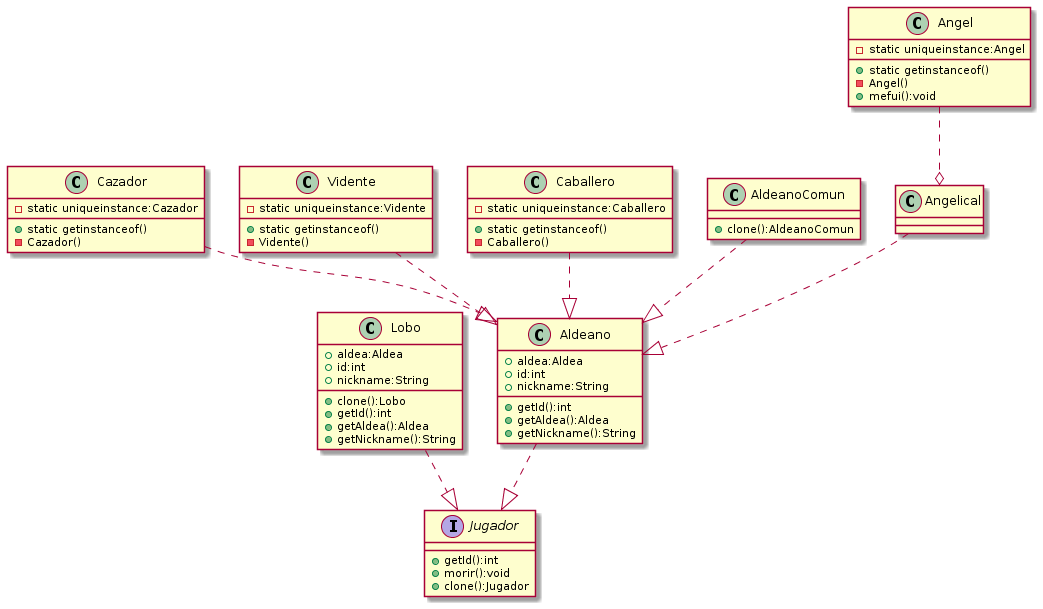

The diagram above was rendered by PlantUML. Its source (embedded in the PNG):
@startuml

interface Jugador{
+getId():int
+morir():void
+clone():Jugador
}

class Lobo{
+aldea:Aldea
+id:int
+nickname:String
+clone():Lobo
+getId():int
+getAldea():Aldea
+getNickname():String
}

class Aldeano{
+aldea:Aldea
+id:int
+nickname:String
+getId():int
+getAldea():Aldea
+getNickname():String
}

class Cazador{
-static uniqueinstance:Cazador
+static getinstanceof()
-Cazador()
}

class Vidente{
-static uniqueinstance:Vidente
+static getinstanceof()
-Vidente()
}

class Caballero{
-static uniqueinstance:Caballero
+static getinstanceof()
-Caballero()
}

class Angel{
-static uniqueinstance:Angel
+static getinstanceof()
-Angel()
+mefui():void
}

class AldeanoComun{
+clone():AldeanoComun
}

Aldeano..|>Jugador
Lobo..|>Jugador
Cazador..|>Aldeano
Caballero..|>Aldeano
Vidente..|>Aldeano
AldeanoComun..|>Aldeano
Angelical..|>Aldeano
Angel..o Angelical

@enduml